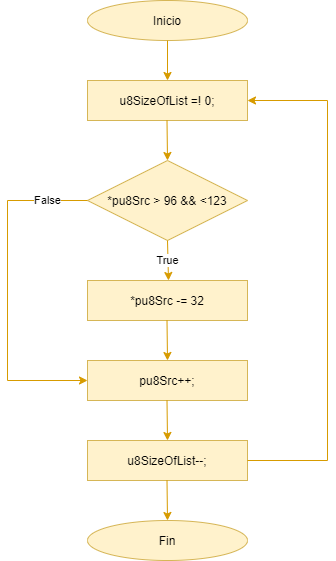

The diagram above was exported from draw.io. Its source (the exported page's mxGraphModel, read from the mxfile embedded in the PNG):
<mxGraphModel dx="460" dy="752" grid="1" gridSize="10" guides="1" tooltips="1" connect="1" arrows="1" fold="1" page="1" pageScale="1" pageWidth="827" pageHeight="1169" math="0" shadow="0">
  <root>
    <mxCell id="WIyWlLk6GJQsqaUBKTNV-0" />
    <mxCell id="WIyWlLk6GJQsqaUBKTNV-1" parent="WIyWlLk6GJQsqaUBKTNV-0" />
    <mxCell id="CaeHgP4WxyyFYlCNEe2C-0" value="Inicio" style="ellipse;whiteSpace=wrap;html=1;fillColor=#fff2cc;strokeColor=#d6b656;" vertex="1" parent="WIyWlLk6GJQsqaUBKTNV-1">
      <mxGeometry x="280" y="80" width="160" height="40" as="geometry" />
    </mxCell>
    <mxCell id="CaeHgP4WxyyFYlCNEe2C-2" value="" style="endArrow=classic;html=1;fillColor=#ffe6cc;strokeColor=#d79b00;" edge="1" parent="WIyWlLk6GJQsqaUBKTNV-1">
      <mxGeometry width="50" height="50" relative="1" as="geometry">
        <mxPoint x="360" y="120" as="sourcePoint" />
        <mxPoint x="360" y="160" as="targetPoint" />
      </mxGeometry>
    </mxCell>
    <mxCell id="CaeHgP4WxyyFYlCNEe2C-3" value="*pu8Src -= 32" style="rounded=0;whiteSpace=wrap;html=1;fillColor=#fff2cc;strokeColor=#d6b656;" vertex="1" parent="WIyWlLk6GJQsqaUBKTNV-1">
      <mxGeometry x="280" y="360" width="160" height="40" as="geometry" />
    </mxCell>
    <mxCell id="CaeHgP4WxyyFYlCNEe2C-4" value="*pu8Src &amp;gt; 96 &amp;amp;&amp;amp; &amp;lt;123" style="rhombus;whiteSpace=wrap;html=1;fillColor=#fff2cc;strokeColor=#d6b656;" vertex="1" parent="WIyWlLk6GJQsqaUBKTNV-1">
      <mxGeometry x="280" y="240" width="160" height="80" as="geometry" />
    </mxCell>
    <mxCell id="CaeHgP4WxyyFYlCNEe2C-5" value="True" style="endArrow=classic;html=1;fillColor=#ffe6cc;strokeColor=#d79b00;" edge="1" parent="WIyWlLk6GJQsqaUBKTNV-1">
      <mxGeometry width="50" height="50" relative="1" as="geometry">
        <mxPoint x="360" y="320" as="sourcePoint" />
        <mxPoint x="361" y="360" as="targetPoint" />
      </mxGeometry>
    </mxCell>
    <mxCell id="CaeHgP4WxyyFYlCNEe2C-7" value="False" style="endArrow=none;html=1;fillColor=#ffe6cc;strokeColor=#d79b00;" edge="1" parent="WIyWlLk6GJQsqaUBKTNV-1">
      <mxGeometry width="50" height="50" relative="1" as="geometry">
        <mxPoint x="200" y="280" as="sourcePoint" />
        <mxPoint x="280" y="280" as="targetPoint" />
      </mxGeometry>
    </mxCell>
    <mxCell id="CaeHgP4WxyyFYlCNEe2C-9" value="" style="endArrow=none;html=1;fillColor=#ffe6cc;strokeColor=#d79b00;" edge="1" parent="WIyWlLk6GJQsqaUBKTNV-1">
      <mxGeometry width="50" height="50" relative="1" as="geometry">
        <mxPoint x="200" y="460" as="sourcePoint" />
        <mxPoint x="200" y="280" as="targetPoint" />
      </mxGeometry>
    </mxCell>
    <mxCell id="CaeHgP4WxyyFYlCNEe2C-10" value="" style="endArrow=classic;html=1;fillColor=#ffe6cc;strokeColor=#d79b00;" edge="1" parent="WIyWlLk6GJQsqaUBKTNV-1">
      <mxGeometry width="50" height="50" relative="1" as="geometry">
        <mxPoint x="359.5" y="400" as="sourcePoint" />
        <mxPoint x="360" y="440" as="targetPoint" />
      </mxGeometry>
    </mxCell>
    <mxCell id="CaeHgP4WxyyFYlCNEe2C-12" value="pu8Src++;&lt;br&gt;" style="rounded=0;whiteSpace=wrap;html=1;fillColor=#fff2cc;strokeColor=#d6b656;" vertex="1" parent="WIyWlLk6GJQsqaUBKTNV-1">
      <mxGeometry x="280" y="440" width="160" height="40" as="geometry" />
    </mxCell>
    <mxCell id="CaeHgP4WxyyFYlCNEe2C-13" value="" style="endArrow=classic;html=1;entryX=0;entryY=0.5;entryDx=0;entryDy=0;fillColor=#ffe6cc;strokeColor=#d79b00;" edge="1" parent="WIyWlLk6GJQsqaUBKTNV-1" target="CaeHgP4WxyyFYlCNEe2C-12">
      <mxGeometry width="50" height="50" relative="1" as="geometry">
        <mxPoint x="200" y="460" as="sourcePoint" />
        <mxPoint x="250" y="430" as="targetPoint" />
      </mxGeometry>
    </mxCell>
    <mxCell id="CaeHgP4WxyyFYlCNEe2C-16" value="" style="endArrow=classic;html=1;fillColor=#ffe6cc;strokeColor=#d79b00;" edge="1" parent="WIyWlLk6GJQsqaUBKTNV-1">
      <mxGeometry width="50" height="50" relative="1" as="geometry">
        <mxPoint x="359.5" y="480" as="sourcePoint" />
        <mxPoint x="360" y="520" as="targetPoint" />
      </mxGeometry>
    </mxCell>
    <mxCell id="CaeHgP4WxyyFYlCNEe2C-17" value="u8SizeOfList--;" style="rounded=0;whiteSpace=wrap;html=1;fillColor=#fff2cc;strokeColor=#d6b656;" vertex="1" parent="WIyWlLk6GJQsqaUBKTNV-1">
      <mxGeometry x="280" y="520" width="160" height="40" as="geometry" />
    </mxCell>
    <mxCell id="CaeHgP4WxyyFYlCNEe2C-18" value="u8SizeOfList =! 0;" style="rounded=0;whiteSpace=wrap;html=1;fillColor=#fff2cc;strokeColor=#d6b656;" vertex="1" parent="WIyWlLk6GJQsqaUBKTNV-1">
      <mxGeometry x="280" y="160" width="160" height="40" as="geometry" />
    </mxCell>
    <mxCell id="CaeHgP4WxyyFYlCNEe2C-19" value="" style="endArrow=classic;html=1;fillColor=#ffe6cc;strokeColor=#d79b00;" edge="1" parent="WIyWlLk6GJQsqaUBKTNV-1">
      <mxGeometry width="50" height="50" relative="1" as="geometry">
        <mxPoint x="359.5" y="200" as="sourcePoint" />
        <mxPoint x="360" y="240" as="targetPoint" />
      </mxGeometry>
    </mxCell>
    <mxCell id="CaeHgP4WxyyFYlCNEe2C-20" value="" style="endArrow=none;html=1;fillColor=#ffe6cc;strokeColor=#d79b00;" edge="1" parent="WIyWlLk6GJQsqaUBKTNV-1">
      <mxGeometry width="50" height="50" relative="1" as="geometry">
        <mxPoint x="520" y="540" as="sourcePoint" />
        <mxPoint x="520" y="180" as="targetPoint" />
      </mxGeometry>
    </mxCell>
    <mxCell id="CaeHgP4WxyyFYlCNEe2C-21" value="" style="endArrow=classic;html=1;fillColor=#ffe6cc;strokeColor=#d79b00;entryX=1;entryY=0.5;entryDx=0;entryDy=0;" edge="1" parent="WIyWlLk6GJQsqaUBKTNV-1" target="CaeHgP4WxyyFYlCNEe2C-18">
      <mxGeometry width="50" height="50" relative="1" as="geometry">
        <mxPoint x="520" y="180" as="sourcePoint" />
        <mxPoint x="450" y="140" as="targetPoint" />
      </mxGeometry>
    </mxCell>
    <mxCell id="CaeHgP4WxyyFYlCNEe2C-22" value="" style="endArrow=none;html=1;exitX=1;exitY=0.5;exitDx=0;exitDy=0;fillColor=#ffe6cc;strokeColor=#d79b00;" edge="1" parent="WIyWlLk6GJQsqaUBKTNV-1" source="CaeHgP4WxyyFYlCNEe2C-17">
      <mxGeometry width="50" height="50" relative="1" as="geometry">
        <mxPoint x="470" y="590" as="sourcePoint" />
        <mxPoint x="520" y="540" as="targetPoint" />
      </mxGeometry>
    </mxCell>
    <mxCell id="CaeHgP4WxyyFYlCNEe2C-23" value="" style="endArrow=classic;html=1;fillColor=#ffe6cc;strokeColor=#d79b00;" edge="1" parent="WIyWlLk6GJQsqaUBKTNV-1">
      <mxGeometry width="50" height="50" relative="1" as="geometry">
        <mxPoint x="359.5" y="560" as="sourcePoint" />
        <mxPoint x="360" y="600" as="targetPoint" />
      </mxGeometry>
    </mxCell>
    <mxCell id="CaeHgP4WxyyFYlCNEe2C-24" value="Fin" style="ellipse;whiteSpace=wrap;html=1;fillColor=#fff2cc;strokeColor=#d6b656;" vertex="1" parent="WIyWlLk6GJQsqaUBKTNV-1">
      <mxGeometry x="280" y="600" width="160" height="40" as="geometry" />
    </mxCell>
  </root>
</mxGraphModel>